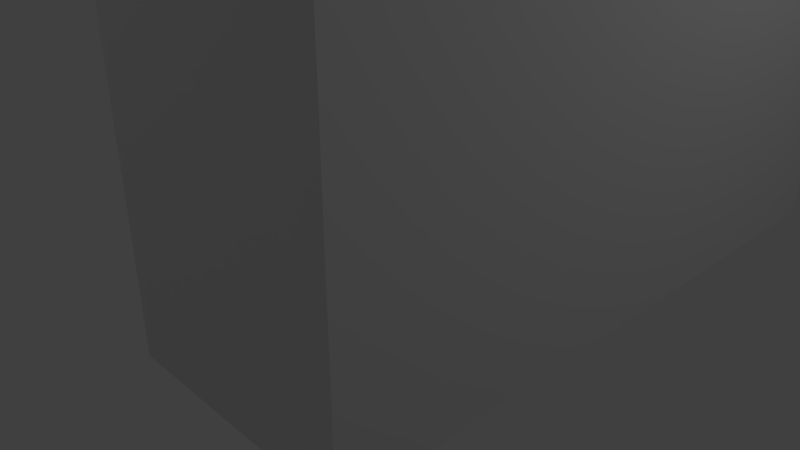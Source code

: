 # Source: DR_Air_Unit.blend  (saved by Blender 2.79.0; exported with 4.5.12 LTS)
import bpy
from mathutils import Matrix  # noqa: F401  (used for matrix-valued properties, if any)

bpy.ops.wm.read_factory_settings(use_empty=True)
scene = bpy.context.scene
scene.name = 'Scene'

# ---- collections
col_collection_1 = bpy.data.collections.new('Collection 1'); scene.collection.children.link(col_collection_1)

# ---- materials (node trees are filled in below, after node groups)
mat_dr_air_unit_mat = bpy.data.materials.new('DR_Air_Unit_Mat')
mat_dr_air_unit_mat.alpha_threshold = 0.0
mat_dr_air_unit_mat.use_transparent_shadow = False
mat_dr_air_unit_mat.roughness = 0.5
mat_dr_air_unit_mat.specular_intensity = 0.0

# ---- material node trees

# ---- world
world_world = bpy.data.worlds.new('World'); scene.world = world_world
world_world.color = (0.05088, 0.05088, 0.05088)
world_world.use_sun_shadow = False
world_world.sun_shadow_jitter_overblur = 0.0
world_world.cycles.sampling_method = 'MANUAL'

# ---- cameras
cam_camera = bpy.data.cameras.new('Camera')
cam_camera.clip_end = 100.0
cam_camera.lens = 35.0
cam_camera.sensor_width = 32.0
cam_camera.sensor_height = 18.0
cam_camera.ortho_scale = 7.314
cam_camera.dof.focus_distance = 0.0
cam_camera.dof.aperture_fstop = 128.0

# ---- lights
light_lamp_001 = bpy.data.lights.new('Lamp.001', 'POINT')
light_lamp_001.transmission_factor = 0.0
light_lamp_001.cutoff_distance = 30.0
light_lamp_001.energy = 100.0
light_lamp_001.shadow_buffer_clip_start = 1.001
light_lamp_001.shadow_soft_size = 0.1
light_lamp_001.shadow_maximum_resolution = 0.006
light_lamp_001.use_absolute_resolution = True
light_lamp = bpy.data.lights.new('Lamp', 'POINT')
light_lamp.transmission_factor = 0.0
light_lamp.cutoff_distance = 30.0
light_lamp.energy = 100.0
light_lamp.shadow_buffer_clip_start = 1.001
light_lamp.shadow_soft_size = 0.1
light_lamp.shadow_maximum_resolution = 0.006
light_lamp.use_absolute_resolution = True

# ---- meshes
me_cube_024 = bpy.data.meshes.new('Cube.024')
me_cube_024.from_pydata([(-1.0, -0.6227, -0.892), (-1.0, -0.6227, 0.82), (-1.0, 1.213, -0.892), (-1.0, 1.213, 0.82), (1.0, -0.6227, -0.892), (1.0, -0.6227, 0.82), (1.0, 1.213, -0.892), (1.0, 1.213, 0.82), (-1.0, 0.7543, -0.892), (-1.0, 0.2953, -0.892), (-1.0, -0.1637, -0.892), (-1.0, -0.1637, 0.82), (-1.0, 0.2953, 0.82), (-1.0, 0.7543, 0.82), (1.0, -0.1637, -0.892), (1.0, 0.2953, -0.892), (1.0, 0.7543, -0.892), (1.0, 0.7543, 0.82), (1.0, 0.2953, 0.82), (1.0, -0.1637, 0.82), (-1.0, -0.6227, -0.464), (-1.0, -0.6227, -0.036), (-1.0, -0.6227, 0.392), (-1.0, 1.213, 0.392), (-1.0, 1.213, -0.036), (-1.0, 1.213, -0.464), (1.0, 1.213, 0.392), (1.0, 1.213, -0.036), (1.0, 1.213, -0.464), (1.0, -0.6227, 0.392), (1.0, -0.6227, -0.036), (1.0, -0.6227, -0.464), (1.0, 0.7543, 0.392), (1.0, 0.7543, -0.036), (1.0, 0.7543, -0.464), (1.0, 0.2953, 0.392), (1.0, 0.2953, -0.036), (1.0, 0.2953, -0.464), (1.0, -0.1637, 0.392), (1.0, -0.1637, -0.036), (1.0, -0.1637, -0.464), (-1.0, -0.1637, 0.392), (-1.0, -0.1637, -0.036), (-1.0, -0.1637, -0.464), (-1.0, 0.2953, 0.392), (-1.0, 0.2953, -0.036), (-1.0, 0.2953, -0.464), (-1.0, 0.7543, 0.392), (-1.0, 0.7543, -0.036), (-1.0, 0.7543, -0.464)], [], [(47, 13, 3, 23), (23, 3, 7, 26), (38, 19, 5, 29), (29, 5, 1, 22), (10, 14, 4, 0), (19, 11, 1, 5), (7, 3, 13, 17), (17, 13, 12, 18), (18, 12, 11, 19), (2, 6, 16, 8), (8, 16, 15, 9), (9, 15, 14, 10), (26, 7, 17, 32), (32, 17, 18, 35), (35, 18, 19, 38), (22, 1, 11, 41), (41, 11, 12, 44), (44, 12, 13, 47), (9, 46, 49, 8), (46, 45, 48, 49), (45, 44, 47, 48), (10, 43, 46, 9), (43, 42, 45, 46), (42, 41, 44, 45), (0, 20, 43, 10), (20, 21, 42, 43), (21, 22, 41, 42), (15, 37, 40, 14), (37, 36, 39, 40), (36, 35, 38, 39), (16, 34, 37, 15), (34, 33, 36, 37), (33, 32, 35, 36), (6, 28, 34, 16), (28, 27, 33, 34), (27, 26, 32, 33), (4, 31, 20, 0), (31, 30, 21, 20), (30, 29, 22, 21), (14, 40, 31, 4), (40, 39, 30, 31), (39, 38, 29, 30), (2, 25, 28, 6), (25, 24, 27, 28), (24, 23, 26, 27), (8, 49, 25, 2), (49, 48, 24, 25), (48, 47, 23, 24)])
_uv = me_cube_024.uv_layers.new(name='UVMap')
_uv.uv.foreach_set('vector', [0.7155, 0.6147, 0.636, 0.6147, 0.636, 0.5, 0.7155, 0.5, 0.3975, 1.0, 0.318, 1.0, 0.318, 0.5, 0.3975, 0.5, 0.9205, 0.3442, 1.0, 0.3442, 1.0, 0.459, 0.9205, 0.459, 0.2385, 0.5, 0.318, 0.5, 0.318, 1.0, 0.2385, 1.0, 0.5968, 0.5, 0.5968, 0.0, 0.682, 0.0, 0.682, 0.5, 0.2558, 0.5, 0.2558, 0.0, 0.341, 0.0, 0.341, 0.5, 8.857e-08, 0.5, 0.0, 8.941e-08, 0.08525, 5.96e-08, 0.08525, 0.5, 0.08525, 0.5, 0.08525, 5.96e-08, 0.1705, 0.0, 0.1705, 0.5, 0.1705, 0.5, 0.1705, 0.0, 0.2558, 0.0, 0.2558, 0.5, 0.341, 0.5, 0.341, 5.96e-08, 0.4263, 4.47e-08, 0.4263, 0.5, 0.4263, 0.5, 0.4263, 4.47e-08, 0.5115, 0.0, 0.5115, 0.5, 0.5115, 0.5, 0.5115, 0.0, 0.5968, 0.0, 0.5968, 0.5, 0.9205, 2.98e-08, 1.0, 5.96e-08, 1.0, 0.1147, 0.9205, 0.1147, 0.9205, 0.1147, 1.0, 0.1147, 1.0, 0.2295, 0.9205, 0.2295, 0.9205, 0.2295, 1.0, 0.2295, 1.0, 0.3442, 0.9205, 0.3442, 0.7155, 0.959, 0.636, 0.959, 0.636, 0.8442, 0.7155, 0.8442, 0.7155, 0.8442, 0.636, 0.8442, 0.636, 0.7295, 0.7155, 0.7295, 0.7155, 0.7295, 0.636, 0.7295, 0.636, 0.6147, 0.7155, 0.6147, 0.954, 0.7295, 0.8745, 0.7295, 0.8745, 0.6147, 0.954, 0.6147, 0.8745, 0.7295, 0.795, 0.7295, 0.795, 0.6147, 0.8745, 0.6147, 0.795, 0.7295, 0.7155, 0.7295, 0.7155, 0.6147, 0.795, 0.6147, 0.954, 0.8442, 0.8745, 0.8442, 0.8745, 0.7295, 0.954, 0.7295, 0.8745, 0.8442, 0.795, 0.8442, 0.795, 0.7295, 0.8745, 0.7295, 0.795, 0.8442, 0.7155, 0.8442, 0.7155, 0.7295, 0.795, 0.7295, 0.954, 0.959, 0.8745, 0.959, 0.8745, 0.8442, 0.954, 0.8442, 0.8745, 0.959, 0.795, 0.959, 0.795, 0.8442, 0.8745, 0.8442, 0.795, 0.959, 0.7155, 0.959, 0.7155, 0.8442, 0.795, 0.8442, 0.682, 0.2295, 0.7615, 0.2295, 0.7615, 0.3442, 0.682, 0.3442, 0.7615, 0.2295, 0.841, 0.2295, 0.841, 0.3442, 0.7615, 0.3442, 0.841, 0.2295, 0.9205, 0.2295, 0.9205, 0.3442, 0.841, 0.3442, 0.682, 0.1147, 0.7615, 0.1147, 0.7615, 0.2295, 0.682, 0.2295, 0.7615, 0.1147, 0.841, 0.1147, 0.841, 0.2295, 0.7615, 0.2295, 0.841, 0.1147, 0.9205, 0.1147, 0.9205, 0.2295, 0.841, 0.2295, 0.682, 0.0, 0.7615, 0.0, 0.7615, 0.1147, 0.682, 0.1147, 0.7615, 0.0, 0.841, 0.0, 0.841, 0.1147, 0.7615, 0.1147, 0.841, 0.0, 0.9205, 2.98e-08, 0.9205, 0.1147, 0.841, 0.1147, 0.0, 0.5, 0.0795, 0.5, 0.0795, 1.0, 4.428e-08, 1.0, 0.0795, 0.5, 0.159, 0.5, 0.159, 1.0, 0.0795, 1.0, 0.159, 0.5, 0.2385, 0.5, 0.2385, 1.0, 0.159, 1.0, 0.682, 0.3442, 0.7615, 0.3442, 0.7615, 0.459, 0.682, 0.459, 0.7615, 0.3442, 0.841, 0.3442, 0.841, 0.459, 0.7615, 0.459, 0.841, 0.3442, 0.9205, 0.3442, 0.9205, 0.459, 0.841, 0.459, 0.636, 1.0, 0.5565, 1.0, 0.5565, 0.5, 0.636, 0.5, 0.5565, 1.0, 0.477, 1.0, 0.477, 0.5, 0.5565, 0.5, 0.477, 1.0, 0.3975, 1.0, 0.3975, 0.5, 0.477, 0.5, 0.954, 0.6147, 0.8745, 0.6147, 0.8745, 0.5, 0.954, 0.5, 0.8745, 0.6147, 0.795, 0.6147, 0.795, 0.5, 0.8745, 0.5, 0.795, 0.6147, 0.7155, 0.6147, 0.7155, 0.5, 0.795, 0.5])
_uv = me_cube_024.uv_layers.new(name='DR_Air_Unit_BakedUVs')
_uv.uv.foreach_set('vector', [0.7155, 0.6147, 0.636, 0.6147, 0.636, 0.5, 0.7155, 0.5, 0.3975, 1.0, 0.318, 1.0, 0.318, 0.5, 0.3975, 0.5, 0.9205, 0.3442, 1.0, 0.3442, 1.0, 0.459, 0.9205, 0.459, 0.2385, 0.5, 0.318, 0.5, 0.318, 1.0, 0.2385, 1.0, 0.5968, 0.5, 0.5968, 0.0, 0.682, 0.0, 0.682, 0.5, 0.2558, 0.5, 0.2558, 0.0, 0.341, 0.0, 0.341, 0.5, 8.857e-08, 0.5, 0.0, 8.941e-08, 0.08525, 5.96e-08, 0.08525, 0.5, 0.08525, 0.5, 0.08525, 5.96e-08, 0.1705, 0.0, 0.1705, 0.5, 0.1705, 0.5, 0.1705, 0.0, 0.2558, 0.0, 0.2558, 0.5, 0.341, 0.5, 0.341, 5.96e-08, 0.4263, 4.47e-08, 0.4263, 0.5, 0.4263, 0.5, 0.4263, 4.47e-08, 0.5115, 0.0, 0.5115, 0.5, 0.5115, 0.5, 0.5115, 0.0, 0.5968, 0.0, 0.5968, 0.5, 0.9205, 2.98e-08, 1.0, 5.96e-08, 1.0, 0.1147, 0.9205, 0.1147, 0.9205, 0.1147, 1.0, 0.1147, 1.0, 0.2295, 0.9205, 0.2295, 0.9205, 0.2295, 1.0, 0.2295, 1.0, 0.3442, 0.9205, 0.3442, 0.7155, 0.959, 0.636, 0.959, 0.636, 0.8442, 0.7155, 0.8442, 0.7155, 0.8442, 0.636, 0.8442, 0.636, 0.7295, 0.7155, 0.7295, 0.7155, 0.7295, 0.636, 0.7295, 0.636, 0.6147, 0.7155, 0.6147, 0.954, 0.7295, 0.8745, 0.7295, 0.8745, 0.6147, 0.954, 0.6147, 0.8745, 0.7295, 0.795, 0.7295, 0.795, 0.6147, 0.8745, 0.6147, 0.795, 0.7295, 0.7155, 0.7295, 0.7155, 0.6147, 0.795, 0.6147, 0.954, 0.8442, 0.8745, 0.8442, 0.8745, 0.7295, 0.954, 0.7295, 0.8745, 0.8442, 0.795, 0.8442, 0.795, 0.7295, 0.8745, 0.7295, 0.795, 0.8442, 0.7155, 0.8442, 0.7155, 0.7295, 0.795, 0.7295, 0.954, 0.959, 0.8745, 0.959, 0.8745, 0.8442, 0.954, 0.8442, 0.8745, 0.959, 0.795, 0.959, 0.795, 0.8442, 0.8745, 0.8442, 0.795, 0.959, 0.7155, 0.959, 0.7155, 0.8442, 0.795, 0.8442, 0.682, 0.2295, 0.7615, 0.2295, 0.7615, 0.3442, 0.682, 0.3442, 0.7615, 0.2295, 0.841, 0.2295, 0.841, 0.3442, 0.7615, 0.3442, 0.841, 0.2295, 0.9205, 0.2295, 0.9205, 0.3442, 0.841, 0.3442, 0.682, 0.1147, 0.7615, 0.1147, 0.7615, 0.2295, 0.682, 0.2295, 0.7615, 0.1147, 0.841, 0.1147, 0.841, 0.2295, 0.7615, 0.2295, 0.841, 0.1147, 0.9205, 0.1147, 0.9205, 0.2295, 0.841, 0.2295, 0.682, 0.0, 0.7615, 0.0, 0.7615, 0.1147, 0.682, 0.1147, 0.7615, 0.0, 0.841, 0.0, 0.841, 0.1147, 0.7615, 0.1147, 0.841, 0.0, 0.9205, 2.98e-08, 0.9205, 0.1147, 0.841, 0.1147, 0.0, 0.5, 0.0795, 0.5, 0.0795, 1.0, 4.428e-08, 1.0, 0.0795, 0.5, 0.159, 0.5, 0.159, 1.0, 0.0795, 1.0, 0.159, 0.5, 0.2385, 0.5, 0.2385, 1.0, 0.159, 1.0, 0.682, 0.3442, 0.7615, 0.3442, 0.7615, 0.459, 0.682, 0.459, 0.7615, 0.3442, 0.841, 0.3442, 0.841, 0.459, 0.7615, 0.459, 0.841, 0.3442, 0.9205, 0.3442, 0.9205, 0.459, 0.841, 0.459, 0.636, 1.0, 0.5565, 1.0, 0.5565, 0.5, 0.636, 0.5, 0.5565, 1.0, 0.477, 1.0, 0.477, 0.5, 0.5565, 0.5, 0.477, 1.0, 0.3975, 1.0, 0.3975, 0.5, 0.477, 0.5, 0.954, 0.6147, 0.8745, 0.6147, 0.8745, 0.5, 0.954, 0.5, 0.8745, 0.6147, 0.795, 0.6147, 0.795, 0.5, 0.8745, 0.5, 0.795, 0.6147, 0.7155, 0.6147, 0.7155, 0.5, 0.795, 0.5])
_uv.active_render = True
me_cube_024.materials.append(mat_dr_air_unit_mat)
me_cube_024.use_remesh_preserve_volume = False
me_cube_024.use_remesh_preserve_attributes = False
me_cube_024.use_mirror_vertex_groups = False
me_cube_024.update()

# ---- objects
ob_lamp_001 = bpy.data.objects.new('Lamp.001', light_lamp_001)
ob_lamp = bpy.data.objects.new('Lamp', light_lamp)
ob_camera = bpy.data.objects.new('Camera', cam_camera)
ob_cube_020 = bpy.data.objects.new('Cube.020', me_cube_024)

# ---- transforms, parenting, visibility, modifiers, constraints
ob_lamp_001.location = (-3.997, -4.037, 9.486)
ob_lamp_001.rotation_euler = (0.6503, 0.05522, 1.866)
ob_lamp_001.lock_rotations_4d = False
ob_lamp_001.empty_display_type = 'ARROWS'
ob_lamp_001.color = (0.0, 0.0, 0.0, 0.0)
ob_lamp_001.lineart.crease_threshold = 0.0
ob_lamp.location = (7.429, 3.679, 7.306)
ob_lamp.rotation_euler = (0.6503, 0.05522, 1.866)
ob_lamp.lock_rotations_4d = False
ob_lamp.empty_display_type = 'ARROWS'
ob_lamp.color = (0.0, 0.0, 0.0, 0.0)
ob_lamp.lineart.crease_threshold = 0.0
ob_camera.location = (7.481, -6.508, 5.344)
ob_camera.rotation_euler = (1.109, 0.0, 0.8149)
ob_camera.lock_rotations_4d = False
ob_camera.empty_display_type = 'ARROWS'
ob_camera.color = (0.0, 0.0, 0.0, 0.0)
ob_camera.display_type = 'WIRE'
ob_camera.lineart.crease_threshold = 0.0
ob_cube_020.location = (1.322, 0.0, 3.801)
ob_cube_020.scale = (1.625, 4.816, 4.596)
ob_cube_020.lineart.crease_threshold = 0.0

# ---- collection membership
col_collection_1.objects.link(ob_lamp_001)
col_collection_1.objects.link(ob_lamp)
col_collection_1.objects.link(ob_camera)
col_collection_1.objects.link(ob_cube_020)

# ---- scene / render settings (as saved in the file)
scene.camera = ob_camera
scene.frame_start = 1; scene.frame_end = 250; scene.frame_set(1)
scene.render.engine = 'BLENDER_EEVEE_NEXT'
scene.render.resolution_percentage = 50
scene.render.dither_intensity = 0.0
scene.cycles.use_denoising = False
scene.cycles.samples = 128
scene.cycles.sampling_pattern = 'TABULATED_SOBOL'
scene.cycles.use_adaptive_sampling = False
scene.cycles.use_light_tree = False
scene.cycles.blur_glossy = 0.0
scene.cycles.sample_clamp_indirect = 0.0
scene.view_settings.view_transform = 'Standard'
bpy.context.view_layer.update()
